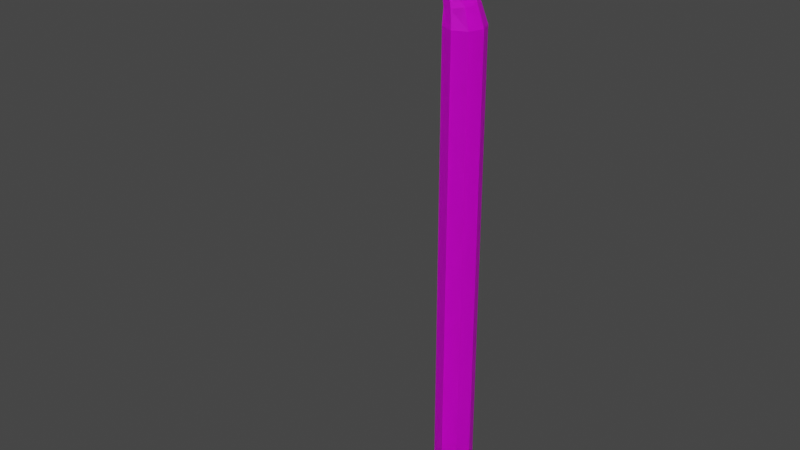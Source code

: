 # Source: streetlight.blend  (saved by Blender 3.0.42; exported with 4.5.12 LTS)
import bpy
from mathutils import Matrix  # noqa: F401  (used for matrix-valued properties, if any)

bpy.ops.wm.read_factory_settings(use_empty=True)
scene = bpy.context.scene
scene.name = 'Scene'

# ---- collections
col_collection = bpy.data.collections.new('Collection'); scene.collection.children.link(col_collection)

# ---- images (referenced by path relative to the original .blend; pixels are not part of the script)
import os
ASSET_DIR = os.environ.get("B2B_ASSET_DIR", "")  # directory of the original .blend (textures are referenced by path, not embedded)
HERE = os.path.dirname(os.path.abspath(__file__))  # packed textures are extracted next to this script under _unpacked/

def load_image(name, relpath, width, height, colorspace="sRGB"):
    """Load a texture the original file referenced (path relative to the .blend, or extracted next to this script)."""
    p = next((c for c in (os.path.join(HERE, relpath), os.path.join(ASSET_DIR, relpath)) if relpath and os.path.exists(c)), "")
    if p:
        img = bpy.data.images.load(p, check_existing=True)
        img.name = name
    else:  # same state as the original file: an image datablock whose file is absent (Cycles renders it pink)
        img = bpy.data.images.new(name, width, height)
        img.source = "FILE"
        img.filepath = "//" + (relpath or name)
    img.colorspace_settings.name = colorspace
    return img
img_palette_png = load_image('palette.png', 'palette.png', 1024, 1024, 'sRGB')

# ---- materials (node trees are filled in below, after node groups)
mat_material = bpy.data.materials.new('Material')
mat_material.alpha_threshold = 0.0
mat_material.use_transparent_shadow = False
mat_material.line_color = (0.0, 0.0, 0.0, 1.0)

# ---- material node trees
mat_material.use_nodes = True; mat_material.node_tree.nodes.clear()
_N = mat_material.node_tree.nodes; _L = mat_material.node_tree.links
n0 = _N.new('ShaderNodeOutputMaterial'); n0.name = 'Material Output'; n0.location = (300, 300)
n1 = _N.new('ShaderNodeBsdfPrincipled'); n1.name = 'Principled BSDF'; n1.location = (10, 300)
n1.distribution = 'GGX'
n1.subsurface_method = 'RANDOM_WALK_SKIN'
n1.inputs[2].default_value = 0.4
n1.inputs[3].default_value = 1.45
n1.inputs[27].default_value = (0.0, 0.0, 0.0, 1.0)
n1.inputs[28].default_value = 1.0
n2 = _N.new('ShaderNodeTexImage'); n2.name = 'Image Texture'; n2.location = (-301, 161)
n2.image = img_palette_png
_L.new(n1.outputs[0], n0.inputs[0])
_L.new(n2.outputs[0], n1.inputs[0])
n0.is_active_output = True

# ---- world
world_world = bpy.data.worlds.new('World'); scene.world = world_world
world_world.use_nodes = True; world_world.node_tree.nodes.clear()
_N = world_world.node_tree.nodes; _L = world_world.node_tree.links
n0 = _N.new('ShaderNodeOutputWorld'); n0.name = 'World Output'; n0.location = (300, 300)
n1 = _N.new('ShaderNodeBackground'); n1.name = 'Background'; n1.location = (10, 300)
n1.inputs[0].default_value = (0.05088, 0.05088, 0.05088, 1.0)
_L.new(n1.outputs[0], n0.inputs[0])
n0.is_active_output = True
world_world.color = (0.05088, 0.05088, 0.05088)
world_world.use_sun_shadow = False
world_world.sun_shadow_jitter_overblur = 0.0

# ---- meshes
me_circle_001 = bpy.data.meshes.new('Circle.001')
me_circle_001.from_pydata([(0.0, 0.25, 0.0), (-0.1768, 0.1768, 0.0), (-0.25, -1.093e-08, 0.0), (-0.1768, -0.1768, 0.0), (2.186e-08, -0.25, 0.0), (0.1768, -0.1768, 0.0), (0.25, 2.981e-09, 0.0), (0.1768, 0.1768, 0.0), (0.0, 0.25, 0.192), (-0.1768, 0.1768, 0.192), (-0.25, -1.093e-08, 0.192), (-0.1768, -0.1768, 0.192), (2.186e-08, -0.25, 0.192), (0.1768, -0.1768, 0.192), (0.25, 2.981e-09, 0.192), (0.1768, 0.1768, 0.192), (2.99e-10, 0.1601, 0.2821), (-0.1132, 0.1132, 0.2821), (-0.1601, -9.008e-09, 0.2821), (-0.1132, -0.1132, 0.2821), (1.43e-08, -0.1601, 0.2821), (0.1132, -0.1132, 0.2821), (0.1601, -9.89e-11, 0.2821), (0.1132, 0.1132, 0.2821), (2.99e-10, 0.1601, 4.282), (-0.1132, 0.1132, 4.282), (-0.1601, -9.008e-09, 4.282), (-0.1132, -0.1132, 4.282), (1.43e-08, -0.1601, 4.282), (0.1132, -0.1132, 4.282), (0.1601, -9.89e-11, 4.282), (0.1132, 0.1132, 4.282), (-0.4149, 0.06029, 4.93), (-0.4295, 0.04263, 4.89), (-0.4356, 8.039e-08, 4.873), (-0.4295, -0.04263, 4.89), (-0.4149, -0.06029, 4.93), (-0.4003, -0.04263, 4.97), (-0.3942, 6.853e-08, 4.986), (-0.4003, 0.04263, 4.97), (-0.6502, 0.03793, 5.026), (-0.648, 0.02682, 4.999), (-0.6471, 8.632e-08, 4.988), (-0.648, -0.02682, 4.999), (-0.6502, -0.03793, 5.026), (-0.6523, -0.02682, 5.053), (-0.6532, 7.827e-08, 5.064), (-0.6523, 0.02682, 5.053), (2.99e-10, 0.1601, 4.282), (-0.1132, 0.1132, 4.282), (-0.1601, -9.008e-09, 4.282), (-0.1132, -0.1132, 4.282), (1.43e-08, -0.1601, 4.282), (0.1132, -0.1132, 4.282), (0.1601, -9.89e-11, 4.282), (0.1132, 0.1132, 4.282), (-0.02652, 0.1316, 4.42), (-0.1184, 0.09303, 4.405), (-0.1564, 1.198e-08, 4.399), (-0.1184, -0.09303, 4.405), (-0.02652, -0.1316, 4.42), (0.06532, -0.09303, 4.435), (0.1034, 1.367e-08, 4.441), (0.06532, 0.09303, 4.435), (-0.02652, 0.1316, 4.42), (-0.1184, 0.09303, 4.405), (-0.1564, 1.198e-08, 4.399), (-0.1184, -0.09303, 4.405), (-0.02652, -0.1316, 4.42), (0.06532, -0.09303, 4.435), (0.1034, 1.367e-08, 4.441), (0.06532, 0.09303, 4.435), (-0.07426, 0.1093, 4.553), (-0.1463, 0.07726, 4.525), (-0.1762, 3.221e-08, 4.513), (-0.1463, -0.07726, 4.525), (-0.07426, -0.1093, 4.553), (-0.002187, -0.07726, 4.58), (0.02767, 2.771e-08, 4.592), (-0.002187, 0.07726, 4.58), (-0.07426, 0.1093, 4.553), (-0.1463, 0.07726, 4.525), (-0.1762, 3.221e-08, 4.513), (-0.1463, -0.07726, 4.525), (-0.07426, -0.1093, 4.553), (-0.002187, -0.07726, 4.58), (0.02767, 2.771e-08, 4.592), (-0.002187, 0.07726, 4.58), (-0.1485, 0.09283, 4.676), (-0.206, 0.06564, 4.645), (-0.2299, 4.993e-08, 4.632), (-0.206, -0.06564, 4.645), (-0.1485, -0.09283, 4.676), (-0.09098, -0.06564, 4.708), (-0.06715, 4.309e-08, 4.721), (-0.09098, 0.06564, 4.708), (-0.1485, 0.09283, 4.676), (-0.206, 0.06564, 4.645), (-0.2299, 4.993e-08, 4.632), (-0.206, -0.06564, 4.645), (-0.1485, -0.09283, 4.676), (-0.09098, -0.06564, 4.708), (-0.06715, 4.309e-08, 4.721), (-0.09098, 0.06564, 4.708), (-0.2652, 0.07628, 4.807), (-0.3039, 0.05393, 4.77), (-0.3199, 6.987e-08, 4.754), (-0.3039, -0.05393, 4.77), (-0.2652, -0.07628, 4.807), (-0.2265, -0.05393, 4.845), (-0.2105, 5.983e-08, 4.86), (-0.2265, 0.05393, 4.845), (-0.2652, 0.07628, 4.807), (-0.3039, 0.05393, 4.77), (-0.3199, 6.987e-08, 4.754), (-0.3039, -0.05393, 4.77), (-0.2652, -0.07628, 4.807), (-0.2265, -0.05393, 4.845), (-0.2105, 5.983e-08, 4.86), (-0.2265, 0.05393, 4.845), (-0.4149, 0.06029, 4.93), (-0.4295, 0.04263, 4.89), (-0.4356, 8.039e-08, 4.873), (-0.4295, -0.04263, 4.89), (-0.4149, -0.06029, 4.93), (-0.4003, -0.04263, 4.97), (-0.3942, 6.853e-08, 4.986), (-0.4003, 0.04263, 4.97), (-0.6502, 0.03793, 5.026), (-0.648, 0.02682, 4.999), (-0.6471, 8.632e-08, 4.988), (-0.648, -0.02682, 4.999), (-0.6502, -0.03793, 5.026), (-0.6523, -0.02682, 5.053), (-0.6532, 7.827e-08, 5.064), (-0.6523, 0.02682, 5.053), (-1.008, 0.03793, 5.059), (-1.008, 0.02682, 5.033), (-1.008, 8.672e-08, 5.022), (-1.008, -0.02682, 5.033), (-1.008, -0.03793, 5.059), (-1.008, -0.02682, 5.086), (-1.008, 7.87e-08, 5.097), (-1.008, 0.02682, 5.086), (-1.008, 0.03793, 5.059), (-1.008, 0.02682, 5.033), (-1.008, 8.672e-08, 5.022), (-1.008, -0.02682, 5.033), (-1.008, -0.03793, 5.059), (-1.008, -0.02682, 5.086), (-1.008, 7.87e-08, 5.097), (-1.008, 0.02682, 5.086), (-1.057, 0.1483, 5.059), (-1.076, 0.09279, 5.051), (-1.076, 8.975e-08, 5.051), (-1.076, -0.09279, 5.051), (-1.057, -0.1483, 5.059), (-1.057, -0.1049, 5.086), (-1.057, 5.837e-08, 5.097), (-1.057, 0.1049, 5.086), (-1.112, 0.1842, 5.059), (-1.116, 0.1113, 5.051), (-1.112, 9.073e-08, 5.051), (-1.112, -0.1303, 5.033), (-1.112, -0.1842, 5.059), (-1.112, -0.1303, 5.086), (-1.112, 5.176e-08, 5.097), (-1.112, 0.1303, 5.086), (-1.307, 0.1842, 5.059), (-1.303, 0.1113, 5.051), (-1.307, 9.073e-08, 5.051), (-1.307, -0.1303, 5.033), (-1.307, -0.1842, 5.059), (-1.307, -0.1303, 5.086), (-1.307, 5.176e-08, 5.097), (-1.307, 0.1303, 5.086), (-1.361, 0.1522, 5.059), (-1.342, 0.09501, 5.051), (-1.342, 8.953e-08, 5.051), (-1.342, -0.09501, 5.051), (-1.361, -0.1522, 5.059), (-1.361, -0.1076, 5.086), (-1.361, 5.734e-08, 5.097), (-1.361, 0.1076, 5.086), (-1.413, 8.941e-08, 5.059), (-1.413, 8.196e-08, 5.033), (-1.413, 8.196e-08, 5.086), (-1.057, 8.975e-08, 5.022), (-1.057, 0.1049, 5.033), (-1.057, -0.1049, 5.033), (-1.112, 0.1303, 5.033), (-1.116, -0.1113, 5.051), (-1.303, -0.1113, 5.051), (-1.307, 0.1303, 5.033), (-1.361, 8.953e-08, 5.022), (-1.361, 0.1076, 5.033), (-1.361, -0.1076, 5.033)], [], [(0, 8, 15, 7), (6, 14, 13, 5), (4, 12, 11, 3), (2, 10, 9, 1), (7, 15, 14, 6), (5, 13, 12, 4), (3, 11, 10, 2), (1, 9, 8, 0), (15, 23, 22, 14), (13, 21, 20, 12), (11, 19, 18, 10), (9, 17, 16, 8), (8, 16, 23, 15), (14, 22, 21, 13), (12, 20, 19, 11), (10, 18, 17, 9), (21, 29, 28, 20), (19, 27, 26, 18), (17, 25, 24, 16), (16, 24, 31, 23), (22, 30, 29, 21), (20, 28, 27, 19), (18, 26, 25, 17), (23, 31, 30, 22), (1, 0, 7, 6, 5, 4, 3, 2), (39, 47, 46, 38), (37, 45, 44, 36), (35, 43, 42, 34), (33, 41, 40, 32), (32, 40, 47, 39), (38, 46, 45, 37), (36, 44, 43, 35), (34, 42, 41, 33), (48, 56, 63, 55), (54, 62, 61, 53), (52, 60, 59, 51), (50, 58, 57, 49), (55, 63, 62, 54), (53, 61, 60, 52), (51, 59, 58, 50), (49, 57, 56, 48), (69, 77, 76, 68), (67, 75, 74, 66), (65, 73, 72, 64), (64, 72, 79, 71), (70, 78, 77, 69), (68, 76, 75, 67), (66, 74, 73, 65), (71, 79, 78, 70), (87, 95, 94, 86), (85, 93, 92, 84), (83, 91, 90, 82), (81, 89, 88, 80), (80, 88, 95, 87), (86, 94, 93, 85), (84, 92, 91, 83), (82, 90, 89, 81), (102, 110, 109, 101), (100, 108, 107, 99), (98, 106, 105, 97), (103, 111, 110, 102), (101, 109, 108, 100), (99, 107, 106, 98), (97, 105, 104, 96), (96, 104, 111, 103), (113, 121, 120, 112), (112, 120, 127, 119), (118, 126, 125, 117), (116, 124, 123, 115), (114, 122, 121, 113), (119, 127, 126, 118), (117, 125, 124, 116), (115, 123, 122, 114), (129, 137, 136, 128), (128, 136, 143, 135), (134, 142, 141, 133), (132, 140, 139, 131), (130, 138, 137, 129), (135, 143, 142, 134), (133, 141, 140, 132), (131, 139, 138, 130), (150, 158, 157, 149), (148, 156, 189, 147), (146, 187, 188, 145), (151, 159, 158, 150), (149, 157, 156, 148), (147, 189, 187, 146), (145, 188, 152, 144), (144, 152, 159, 151), (188, 190, 160, 152), (152, 160, 167, 159), (158, 166, 165, 157), (156, 164, 163, 189), (154, 162, 161, 153), (159, 167, 166, 158), (157, 165, 164, 156), (155, 191, 162, 154), (167, 175, 174, 166), (165, 173, 172, 164), (191, 192, 170, 162), (190, 193, 168, 160), (160, 168, 175, 167), (166, 174, 173, 165), (164, 172, 171, 163), (162, 170, 169, 161), (170, 178, 177, 169), (175, 183, 182, 174), (173, 181, 180, 172), (192, 179, 178, 170), (193, 195, 176, 168), (168, 176, 183, 175), (174, 182, 181, 173), (172, 180, 196, 171), (176, 184, 186, 183), (182, 186, 181), (180, 184, 185, 196), (194, 185, 195), (183, 186, 182), (181, 186, 184, 180), (196, 185, 194), (195, 185, 184, 176), (153, 188, 187, 154), (154, 187, 189, 155), (161, 190, 188, 153), (155, 189, 163, 191), (191, 163, 171, 192), (169, 193, 190, 161), (178, 194, 195, 177), (179, 196, 194, 178), (177, 195, 193, 169), (192, 171, 196, 179)])
_uv = me_circle_001.uv_layers.new(name='UVMap')
_uv.uv.foreach_set('vector', [0.4343, 0.4138, 0.4343, 0.4138, 0.4343, 0.4138, 0.4343, 0.4138, 0.4343, 0.4138, 0.4343, 0.4138, 0.4343, 0.4138, 0.4343, 0.4138, 0.4343, 0.4138, 0.4343, 0.4138, 0.4343, 0.4138, 0.4343, 0.4138, 0.4343, 0.4138, 0.4343, 0.4138, 0.4343, 0.4138, 0.4343, 0.4138, 0.4343, 0.4138, 0.4343, 0.4138, 0.4343, 0.4138, 0.4343, 0.4138, 0.4343, 0.4138, 0.4343, 0.4138, 0.4343, 0.4138, 0.4343, 0.4138, 0.4343, 0.4138, 0.4343, 0.4138, 0.4343, 0.4138, 0.4343, 0.4138, 0.4343, 0.4138, 0.4343, 0.4138, 0.4343, 0.4138, 0.4343, 0.4138, 0.4343, 0.4138, 0.4343, 0.4138, 0.4343, 0.4138, 0.4343, 0.4138, 0.4343, 0.4138, 0.4343, 0.4138, 0.4343, 0.4138, 0.4343, 0.4138, 0.4343, 0.4138, 0.4343, 0.4138, 0.4343, 0.4138, 0.4343, 0.4138, 0.4343, 0.4138, 0.4343, 0.4138, 0.4343, 0.4138, 0.4343, 0.4138, 0.4343, 0.4138, 0.4343, 0.4138, 0.4343, 0.4138, 0.4343, 0.4138, 0.4343, 0.4138, 0.4343, 0.4138, 0.4343, 0.4138, 0.4343, 0.4138, 0.4343, 0.4138, 0.4343, 0.4138, 0.4343, 0.4138, 0.4343, 0.4138, 0.4343, 0.4138, 0.4343, 0.4138, 0.4343, 0.4138, 0.4343, 0.4138, 0.4343, 0.4138, 0.4343, 0.4138, 0.4343, 0.4138, 0.4343, 0.4138, 0.4343, 0.4138, 0.4343, 0.4138, 0.4343, 0.4138, 0.4343, 0.4138, 0.4343, 0.4138, 0.4343, 0.4138, 0.4343, 0.4138, 0.4343, 0.4138, 0.4343, 0.4138, 0.4343, 0.4138, 0.4343, 0.4138, 0.4343, 0.4138, 0.4343, 0.4138, 0.4343, 0.4138, 0.4343, 0.4138, 0.4343, 0.4138, 0.4343, 0.4138, 0.4343, 0.4138, 0.4343, 0.4138, 0.4343, 0.4138, 0.4343, 0.4138, 0.4343, 0.4138, 0.4343, 0.4138, 0.4343, 0.4138, 0.4343, 0.4138, 0.4343, 0.4138, 0.4343, 0.4138, 0.4343, 0.4138, 0.4343, 0.4138, 0.4343, 0.4138, 0.4343, 0.4138, 0.4343, 0.4138, 0.4343, 0.4138, 0.4343, 0.4138, 0.4343, 0.4138, 0.4343, 0.4138, 0.4343, 0.4138, 0.4343, 0.4138, 0.4343, 0.4138, 0.4343, 0.4138, 0.4343, 0.4138, 0.4343, 0.4138, 0.4343, 0.4138, 0.4343, 0.4138, 0.4343, 0.4138, 0.4343, 0.4138, 0.4343, 0.4138, 0.4343, 0.4138, 0.4343, 0.4138, 0.4343, 0.4138, 0.4343, 0.4138, 0.4343, 0.4138, 0.4343, 0.4138, 0.4343, 0.4138, 0.4343, 0.4138, 0.4343, 0.4138, 0.4343, 0.4138, 0.4343, 0.4138, 0.4343, 0.4138, 0.4343, 0.4138, 0.4343, 0.4138, 0.4343, 0.4138, 0.4343, 0.4138, 0.4343, 0.4138, 0.4343, 0.4138, 0.4343, 0.4138, 0.4343, 0.4138, 0.4343, 0.4138, 0.4343, 0.4138, 0.4343, 0.4138, 0.4343, 0.4138, 0.4343, 0.4138, 0.4343, 0.4138, 0.4343, 0.4138, 0.4343, 0.4138, 0.4343, 0.4138, 0.4343, 0.4138, 0.4343, 0.4138, 0.4343, 0.4138, 0.4343, 0.4138, 0.4343, 0.4138, 0.4343, 0.4138, 0.4343, 0.4138, 0.4343, 0.4138, 0.4343, 0.4138, 0.4343, 0.4138, 0.4343, 0.4138, 0.4343, 0.4138, 0.4343, 0.4138, 0.4343, 0.4138, 0.4343, 0.4138, 0.4343, 0.4138, 0.4343, 0.4138, 0.4343, 0.4138, 0.4343, 0.4138, 0.4343, 0.4138, 0.4343, 0.4138, 0.4343, 0.4138, 0.4343, 0.4138, 0.4343, 0.4138, 0.4343, 0.4138, 0.4343, 0.4138, 0.4343, 0.4138, 0.4343, 0.4138, 0.4343, 0.4138, 0.4343, 0.4138, 0.4343, 0.4138, 0.4343, 0.4138, 0.4343, 0.4138, 0.4343, 0.4138, 0.4343, 0.4138, 0.4343, 0.4138, 0.4343, 0.4138, 0.4343, 0.4138, 0.4343, 0.4138, 0.4343, 0.4138, 0.4343, 0.4138, 0.4343, 0.4138, 0.4343, 0.4138, 0.4343, 0.4138, 0.4343, 0.4138, 0.4343, 0.4138, 0.4343, 0.4138, 0.4343, 0.4138, 0.4343, 0.4138, 0.4343, 0.4138, 0.4343, 0.4138, 0.4343, 0.4138, 0.4343, 0.4138, 0.4343, 0.4138, 0.4343, 0.4138, 0.4343, 0.4138, 0.4343, 0.4138, 0.4343, 0.4138, 0.4343, 0.4138, 0.4343, 0.4138, 0.4343, 0.4138, 0.4343, 0.4138, 0.4343, 0.4138, 0.4343, 0.4138, 0.4343, 0.4138, 0.4343, 0.4138, 0.4343, 0.4138, 0.4343, 0.4138, 0.4343, 0.4138, 0.4343, 0.4138, 0.4343, 0.4138, 0.4343, 0.4138, 0.4343, 0.4138, 0.4343, 0.4138, 0.4343, 0.4138, 0.4343, 0.4138, 0.4343, 0.4138, 0.4343, 0.4138, 0.4343, 0.4138, 0.4343, 0.4138, 0.4343, 0.4138, 0.4343, 0.4138, 0.4343, 0.4138, 0.4343, 0.4138, 0.4343, 0.4138, 0.4343, 0.4138, 0.4343, 0.4138, 0.4343, 0.4138, 0.4343, 0.4138, 0.4343, 0.4138, 0.4343, 0.4138, 0.4343, 0.4138, 0.4343, 0.4138, 0.4343, 0.4138, 0.4343, 0.4138, 0.4343, 0.4138, 0.4343, 0.4138, 0.4343, 0.4138, 0.4343, 0.4138, 0.4343, 0.4138, 0.4343, 0.4138, 0.4343, 0.4138, 0.4343, 0.4138, 0.4343, 0.4138, 0.4343, 0.4138, 0.4343, 0.4138, 0.4343, 0.4138, 0.4343, 0.4138, 0.4343, 0.4138, 0.4343, 0.4138, 0.4343, 0.4138, 0.4343, 0.4138, 0.4343, 0.4138, 0.4343, 0.4138, 0.4343, 0.4138, 0.4343, 0.4138, 0.4343, 0.4138, 0.4343, 0.4138, 0.4343, 0.4138, 0.4343, 0.4138, 0.4343, 0.4138, 0.4343, 0.4138, 0.4343, 0.4138, 0.4343, 0.4138, 0.4343, 0.4138, 0.4343, 0.4138, 0.4343, 0.4138, 0.4343, 0.4138, 0.4343, 0.4138, 0.4343, 0.4138, 0.4343, 0.4138, 0.4343, 0.4138, 0.4343, 0.4138, 0.4343, 0.4138, 0.4343, 0.4138, 0.4343, 0.4138, 0.4343, 0.4138, 0.4343, 0.4138, 0.4343, 0.4138, 0.4343, 0.4138, 0.4343, 0.4138, 0.4343, 0.4138, 0.4343, 0.4138, 0.4343, 0.4138, 0.4343, 0.4138, 0.4343, 0.4138, 0.4343, 0.4138, 0.4343, 0.4138, 0.4343, 0.4138, 0.4343, 0.4138, 0.4343, 0.4138, 0.4343, 0.4138, 0.4343, 0.4138, 0.4343, 0.4138, 0.4343, 0.4138, 0.4343, 0.4138, 0.4343, 0.4138, 0.4343, 0.4138, 0.4343, 0.4138, 0.4343, 0.4138, 0.4343, 0.4138, 0.4343, 0.4138, 0.4343, 0.4138, 0.4343, 0.4138, 0.4343, 0.4138, 0.4343, 0.4138, 0.4343, 0.4138, 0.4343, 0.4138, 0.4343, 0.4138, 0.4343, 0.4138, 0.4343, 0.4138, 0.4343, 0.4138, 0.4343, 0.4138, 0.4343, 0.4138, 0.4343, 0.4138, 0.4343, 0.4138, 0.4343, 0.4138, 0.4343, 0.4138, 0.4343, 0.4138, 0.4343, 0.4138, 0.4343, 0.4138, 0.4343, 0.4138, 0.4343, 0.4138, 0.4343, 0.4138, 0.4343, 0.4138, 0.4343, 0.4138, 0.4343, 0.4138, 0.4343, 0.4138, 0.4343, 0.4138, 0.4343, 0.4138, 0.4343, 0.4138, 0.4343, 0.4138, 0.4343, 0.4138, 0.4343, 0.4138, 0.4343, 0.4138, 0.4343, 0.4138, 0.4343, 0.4138, 0.4343, 0.4138, 0.4343, 0.4138, 0.4343, 0.4138, 0.4343, 0.4138, 0.4343, 0.4138, 0.4343, 0.4138, 0.4343, 0.4138, 0.4343, 0.4138, 0.4343, 0.4138, 0.4343, 0.4138, 0.4343, 0.4138, 0.4343, 0.4138, 0.4343, 0.4138, 0.4343, 0.4138, 0.4343, 0.4138, 0.4343, 0.4138, 0.4343, 0.4138, 0.4343, 0.4138, 0.4343, 0.4138, 0.4343, 0.4138, 0.4343, 0.4138, 0.4343, 0.4138, 0.4343, 0.4138, 0.4343, 0.4138, 0.4343, 0.4138, 0.4343, 0.4138, 0.4343, 0.4138, 0.4343, 0.4138, 0.4343, 0.4138, 0.4343, 0.4138, 0.4343, 0.4138, 0.4343, 0.4138, 0.4343, 0.4138, 0.4343, 0.4138, 0.4343, 0.4138, 0.5458, 0.9278, 0.5458, 0.9278, 0.5458, 0.9278, 0.5458, 0.9278, 0.4343, 0.4138, 0.4343, 0.4138, 0.4343, 0.4138, 0.4343, 0.4138, 0.4343, 0.4138, 0.4343, 0.4138, 0.4343, 0.4138, 0.4343, 0.4138, 0.5458, 0.9278, 0.5458, 0.9278, 0.5458, 0.9278, 0.5458, 0.9278, 0.4343, 0.4138, 0.4343, 0.4138, 0.4343, 0.4138, 0.4343, 0.4138, 0.4343, 0.4138, 0.4343, 0.4138, 0.4343, 0.4138, 0.4343, 0.4138, 0.5458, 0.9278, 0.5458, 0.9278, 0.5458, 0.9278, 0.5458, 0.9278, 0.4343, 0.4138, 0.4343, 0.4138, 0.4343, 0.4138, 0.4343, 0.4138, 0.4343, 0.4138, 0.4343, 0.4138, 0.4343, 0.4138, 0.4343, 0.4138, 0.4343, 0.4138, 0.4343, 0.4138, 0.4343, 0.4138, 0.4343, 0.4138, 0.4343, 0.4138, 0.4343, 0.4138, 0.4343, 0.4138, 0.4343, 0.4138, 0.5458, 0.9278, 0.5458, 0.9278, 0.5458, 0.9278, 0.5458, 0.9278, 0.5458, 0.9278, 0.5458, 0.9278, 0.5458, 0.9278, 0.5458, 0.9278, 0.4343, 0.4138, 0.4343, 0.4138, 0.4343, 0.4138, 0.4343, 0.4138, 0.4343, 0.4138, 0.4343, 0.4138, 0.4343, 0.4138, 0.4343, 0.4138, 0.5458, 0.9278, 0.5458, 0.9278, 0.5458, 0.9278, 0.5458, 0.9278, 0.4343, 0.4138, 0.4343, 0.4138, 0.4343, 0.4138, 0.4343, 0.4138, 0.4343, 0.4138, 0.4343, 0.4138, 0.4343, 0.4138, 0.4343, 0.4138, 0.4343, 0.4138, 0.4343, 0.4138, 0.4343, 0.4138, 0.4343, 0.4138, 0.4343, 0.4138, 0.4343, 0.4138, 0.4343, 0.4138, 0.4343, 0.4138, 0.4343, 0.4138, 0.4343, 0.4138, 0.4343, 0.4138, 0.4343, 0.4138, 0.4343, 0.4138, 0.4343, 0.4138, 0.4343, 0.4138, 0.4343, 0.4138, 0.4343, 0.4138, 0.4343, 0.4138, 0.4343, 0.4138, 0.4343, 0.4138, 0.4343, 0.4138, 0.4343, 0.4138, 0.4343, 0.4138, 0.4343, 0.4138, 0.4343, 0.4138, 0.4343, 0.4138, 0.4343, 0.4138, 0.4343, 0.4138, 0.4343, 0.4138, 0.4343, 0.4138, 0.4343, 0.4138, 0.4343, 0.4138, 0.4343, 0.4138, 0.4343, 0.4138, 0.4343, 0.4138, 0.4343, 0.4138, 0.4343, 0.4138, 0.4343, 0.4138, 0.4343, 0.4138, 0.4343, 0.4138, 0.4343, 0.4138, 0.4343, 0.4138, 0.4343, 0.4138, 0.4343, 0.4138, 0.4343, 0.4138, 0.4343, 0.4138, 0.4343, 0.4138, 0.4343, 0.4138, 0.4343, 0.4138, 0.4343, 0.4138, 0.4343, 0.4138, 0.4343, 0.4138, 0.4343, 0.4138, 0.4343, 0.4138, 0.4343, 0.4138, 0.4343, 0.4138, 0.4343, 0.4138, 0.4343, 0.4138, 0.4343, 0.4138, 0.4343, 0.4138, 0.4343, 0.4138, 0.4343, 0.4138, 0.4343, 0.4138, 0.4343, 0.4138, 0.4343, 0.4138, 0.4343, 0.4138, 0.4343, 0.4138, 0.4343, 0.4138, 0.4343, 0.4138, 0.4343, 0.4138, 0.4343, 0.4138, 0.4343, 0.4138, 0.4343, 0.4138, 0.4343, 0.4138, 0.4343, 0.4138, 0.4343, 0.4138])
me_circle_001.materials.append(mat_material)
me_circle_001.use_remesh_fix_poles = True
me_circle_001.use_remesh_preserve_attributes = False
me_circle_001.update()
me_circle_002 = bpy.data.meshes.new('Circle.002')
me_circle_002.from_pydata([(0.0, 0.25, 0.0), (-0.1768, 0.1768, 0.0), (-0.25, -1.093e-08, 0.0), (-0.1768, -0.1768, 0.0), (2.186e-08, -0.25, 0.0), (0.1768, -0.1768, 0.0), (0.25, 2.981e-09, 0.0), (0.1768, 0.1768, 0.0), (2.99e-10, 0.1601, 0.2821), (-0.1132, 0.1132, 0.2821), (-0.1601, -9.008e-09, 0.2821), (-0.1132, -0.1132, 0.2821), (1.43e-08, -0.1601, 0.2821), (0.1132, -0.1132, 0.2821), (0.1601, -9.89e-11, 0.2821), (0.1132, 0.1132, 0.2821), (2.99e-10, 0.1601, 4.282), (-0.1132, 0.1132, 4.282), (-0.1601, -9.008e-09, 4.282), (-0.1132, -0.1132, 4.282), (1.43e-08, -0.1601, 4.282), (0.1132, -0.1132, 4.282), (0.1601, -9.89e-11, 4.282), (0.1132, 0.1132, 4.282)], [], [(13, 21, 20, 12), (11, 19, 18, 10), (9, 17, 16, 8), (8, 16, 23, 15), (14, 22, 21, 13), (12, 20, 19, 11), (10, 18, 17, 9), (15, 23, 22, 14), (1, 0, 7, 6, 5, 4, 3, 2)])
_uv = me_circle_002.uv_layers.new(name='UVMap')
_uv.uv.foreach_set('vector', [0.2958, 0.42, 0.2958, 0.42, 0.2958, 0.42, 0.2958, 0.42, 0.2958, 0.42, 0.2958, 0.42, 0.2958, 0.42, 0.2958, 0.42, 0.2958, 0.42, 0.2958, 0.42, 0.2958, 0.42, 0.2958, 0.42, 0.2958, 0.42, 0.2958, 0.42, 0.2958, 0.42, 0.2958, 0.42, 0.2958, 0.42, 0.2958, 0.42, 0.2958, 0.42, 0.2958, 0.42, 0.2958, 0.42, 0.2958, 0.42, 0.2958, 0.42, 0.2958, 0.42, 0.2958, 0.42, 0.2958, 0.42, 0.2958, 0.42, 0.2958, 0.42, 0.2958, 0.42, 0.2958, 0.42, 0.2958, 0.42, 0.2958, 0.42, 0.2292, 0.3958, 0.2292, 0.3958, 0.2292, 0.3958, 0.2292, 0.3958, 0.2292, 0.3958, 0.2292, 0.3958, 0.2292, 0.3958, 0.2292, 0.3958])
me_circle_002.materials.append(mat_material)
me_circle_002.use_remesh_fix_poles = True
me_circle_002.use_remesh_preserve_attributes = False
me_circle_002.update()
me_circle_003 = bpy.data.meshes.new('Circle.003')
me_circle_003.from_pydata([(2.99e-10, 0.1601, 4.282), (-0.1132, 0.1132, 4.282), (-0.1601, -9.008e-09, 4.282), (-0.1132, -0.1132, 4.282), (1.43e-08, -0.1601, 4.282), (0.1132, -0.1132, 4.282), (0.1601, -9.89e-11, 4.282), (0.1132, 0.1132, 4.282), (-0.02652, 0.1316, 4.42), (-0.1184, 0.09303, 4.405), (-0.1564, 1.198e-08, 4.399), (-0.1184, -0.09303, 4.405), (-0.02652, -0.1316, 4.42), (0.06532, -0.09303, 4.435), (0.1034, 1.367e-08, 4.441), (0.06532, 0.09303, 4.435)], [], [(0, 8, 15, 7), (6, 14, 13, 5), (4, 12, 11, 3), (2, 10, 9, 1), (7, 15, 14, 6), (5, 13, 12, 4), (3, 11, 10, 2), (1, 9, 8, 0)])
_uv = me_circle_003.uv_layers.new(name='UVMap')
_uv.uv.foreach_set('vector', [0.2958, 0.42, 0.2958, 0.42, 0.2958, 0.42, 0.2958, 0.42, 0.2958, 0.42, 0.2958, 0.42, 0.2958, 0.42, 0.2958, 0.42, 0.2958, 0.42, 0.2958, 0.42, 0.2958, 0.42, 0.2958, 0.42, 0.2958, 0.42, 0.2958, 0.42, 0.2958, 0.42, 0.2958, 0.42, 0.2958, 0.42, 0.2958, 0.42, 0.2958, 0.42, 0.2958, 0.42, 0.2958, 0.42, 0.2958, 0.42, 0.2958, 0.42, 0.2958, 0.42, 0.2958, 0.42, 0.2958, 0.42, 0.2958, 0.42, 0.2958, 0.42, 0.2958, 0.42, 0.2958, 0.42, 0.2958, 0.42, 0.2958, 0.42])
me_circle_003.materials.append(mat_material)
me_circle_003.use_remesh_fix_poles = True
me_circle_003.use_remesh_preserve_attributes = False
me_circle_003.update()
me_circle_004 = bpy.data.meshes.new('Circle.004')
me_circle_004.from_pydata([(-0.02652, 0.1316, 4.42), (-0.1184, 0.09303, 4.405), (-0.1564, 1.198e-08, 4.399), (-0.1184, -0.09303, 4.405), (-0.02652, -0.1316, 4.42), (0.06532, -0.09303, 4.435), (0.1034, 1.367e-08, 4.441), (0.06532, 0.09303, 4.435), (-0.07426, 0.1093, 4.553), (-0.1463, 0.07726, 4.525), (-0.1762, 3.221e-08, 4.513), (-0.1463, -0.07726, 4.525), (-0.07426, -0.1093, 4.553), (-0.002187, -0.07726, 4.58), (0.02767, 2.771e-08, 4.592), (-0.002187, 0.07726, 4.58)], [], [(5, 13, 12, 4), (3, 11, 10, 2), (1, 9, 8, 0), (0, 8, 15, 7), (6, 14, 13, 5), (4, 12, 11, 3), (2, 10, 9, 1), (7, 15, 14, 6)])
_uv = me_circle_004.uv_layers.new(name='UVMap')
_uv.uv.foreach_set('vector', [0.2958, 0.42, 0.2958, 0.42, 0.2958, 0.42, 0.2958, 0.42, 0.2958, 0.42, 0.2958, 0.42, 0.2958, 0.42, 0.2958, 0.42, 0.2958, 0.42, 0.2958, 0.42, 0.2958, 0.42, 0.2958, 0.42, 0.2958, 0.42, 0.2958, 0.42, 0.2958, 0.42, 0.2958, 0.42, 0.2958, 0.42, 0.2958, 0.42, 0.2958, 0.42, 0.2958, 0.42, 0.2958, 0.42, 0.2958, 0.42, 0.2958, 0.42, 0.2958, 0.42, 0.2958, 0.42, 0.2958, 0.42, 0.2958, 0.42, 0.2958, 0.42, 0.2958, 0.42, 0.2958, 0.42, 0.2958, 0.42, 0.2958, 0.42])
me_circle_004.materials.append(mat_material)
me_circle_004.use_remesh_fix_poles = True
me_circle_004.use_remesh_preserve_attributes = False
me_circle_004.update()
me_circle_005 = bpy.data.meshes.new('Circle.005')
me_circle_005.from_pydata([(-0.07426, 0.1093, 4.553), (-0.1463, 0.07726, 4.525), (-0.1762, 3.221e-08, 4.513), (-0.1463, -0.07726, 4.525), (-0.07426, -0.1093, 4.553), (-0.002187, -0.07726, 4.58), (0.02767, 2.771e-08, 4.592), (-0.002187, 0.07726, 4.58), (-0.1485, 0.09283, 4.676), (-0.206, 0.06564, 4.645), (-0.2299, 4.993e-08, 4.632), (-0.206, -0.06564, 4.645), (-0.1485, -0.09283, 4.676), (-0.09098, -0.06564, 4.708), (-0.06715, 4.309e-08, 4.721), (-0.09098, 0.06564, 4.708)], [], [(7, 15, 14, 6), (5, 13, 12, 4), (3, 11, 10, 2), (1, 9, 8, 0), (0, 8, 15, 7), (6, 14, 13, 5), (4, 12, 11, 3), (2, 10, 9, 1)])
_uv = me_circle_005.uv_layers.new(name='UVMap')
_uv.uv.foreach_set('vector', [0.2958, 0.42, 0.2958, 0.42, 0.2958, 0.42, 0.2958, 0.42, 0.2958, 0.42, 0.2958, 0.42, 0.2958, 0.42, 0.2958, 0.42, 0.2958, 0.42, 0.2958, 0.42, 0.2958, 0.42, 0.2958, 0.42, 0.2958, 0.42, 0.2958, 0.42, 0.2958, 0.42, 0.2958, 0.42, 0.2958, 0.42, 0.2958, 0.42, 0.2958, 0.42, 0.2958, 0.42, 0.2958, 0.42, 0.2958, 0.42, 0.2958, 0.42, 0.2958, 0.42, 0.2958, 0.42, 0.2958, 0.42, 0.2958, 0.42, 0.2958, 0.42, 0.2958, 0.42, 0.2958, 0.42, 0.2958, 0.42, 0.2958, 0.42])
me_circle_005.materials.append(mat_material)
me_circle_005.use_remesh_fix_poles = True
me_circle_005.use_remesh_preserve_attributes = False
me_circle_005.update()
me_circle_006 = bpy.data.meshes.new('Circle.006')
me_circle_006.from_pydata([(-0.1485, 0.09283, 4.676), (-0.206, 0.06564, 4.645), (-0.2299, 4.993e-08, 4.632), (-0.206, -0.06564, 4.645), (-0.1485, -0.09283, 4.676), (-0.09098, -0.06564, 4.708), (-0.06715, 4.309e-08, 4.721), (-0.09098, 0.06564, 4.708), (-0.2652, 0.07628, 4.807), (-0.3039, 0.05393, 4.77), (-0.3199, 6.987e-08, 4.754), (-0.3039, -0.05393, 4.77), (-0.2652, -0.07628, 4.807), (-0.2265, -0.05393, 4.845), (-0.2105, 5.983e-08, 4.86), (-0.2265, 0.05393, 4.845)], [], [(6, 14, 13, 5), (4, 12, 11, 3), (2, 10, 9, 1), (7, 15, 14, 6), (5, 13, 12, 4), (3, 11, 10, 2), (1, 9, 8, 0), (0, 8, 15, 7)])
_uv = me_circle_006.uv_layers.new(name='UVMap')
_uv.uv.foreach_set('vector', [0.2958, 0.42, 0.2958, 0.42, 0.2958, 0.42, 0.2958, 0.42, 0.2958, 0.42, 0.2958, 0.42, 0.2958, 0.42, 0.2958, 0.42, 0.2958, 0.42, 0.2958, 0.42, 0.2958, 0.42, 0.2958, 0.42, 0.2958, 0.42, 0.2958, 0.42, 0.2958, 0.42, 0.2958, 0.42, 0.2958, 0.42, 0.2958, 0.42, 0.2958, 0.42, 0.2958, 0.42, 0.2958, 0.42, 0.2958, 0.42, 0.2958, 0.42, 0.2958, 0.42, 0.2958, 0.42, 0.2958, 0.42, 0.2958, 0.42, 0.2958, 0.42, 0.2958, 0.42, 0.2958, 0.42, 0.2958, 0.42, 0.2958, 0.42])
me_circle_006.materials.append(mat_material)
me_circle_006.use_remesh_fix_poles = True
me_circle_006.use_remesh_preserve_attributes = False
me_circle_006.update()
me_circle_007 = bpy.data.meshes.new('Circle.007')
me_circle_007.from_pydata([(-0.2652, 0.07628, 4.807), (-0.3039, 0.05393, 4.77), (-0.3199, 6.987e-08, 4.754), (-0.3039, -0.05393, 4.77), (-0.2652, -0.07628, 4.807), (-0.2265, -0.05393, 4.845), (-0.2105, 5.983e-08, 4.86), (-0.2265, 0.05393, 4.845), (-0.4149, 0.06029, 4.93), (-0.4295, 0.04263, 4.89), (-0.4356, 8.039e-08, 4.873), (-0.4295, -0.04263, 4.89), (-0.4149, -0.06029, 4.93), (-0.4003, -0.04263, 4.97), (-0.3942, 6.853e-08, 4.986), (-0.4003, 0.04263, 4.97)], [], [(1, 9, 8, 0), (0, 8, 15, 7), (6, 14, 13, 5), (4, 12, 11, 3), (2, 10, 9, 1), (7, 15, 14, 6), (5, 13, 12, 4), (3, 11, 10, 2)])
_uv = me_circle_007.uv_layers.new(name='UVMap')
_uv.uv.foreach_set('vector', [0.2958, 0.42, 0.2958, 0.42, 0.2958, 0.42, 0.2958, 0.42, 0.2958, 0.42, 0.2958, 0.42, 0.2958, 0.42, 0.2958, 0.42, 0.2958, 0.42, 0.2958, 0.42, 0.2958, 0.42, 0.2958, 0.42, 0.2958, 0.42, 0.2958, 0.42, 0.2958, 0.42, 0.2958, 0.42, 0.2958, 0.42, 0.2958, 0.42, 0.2958, 0.42, 0.2958, 0.42, 0.2958, 0.42, 0.2958, 0.42, 0.2958, 0.42, 0.2958, 0.42, 0.2958, 0.42, 0.2958, 0.42, 0.2958, 0.42, 0.2958, 0.42, 0.2958, 0.42, 0.2958, 0.42, 0.2958, 0.42, 0.2958, 0.42])
me_circle_007.materials.append(mat_material)
me_circle_007.use_remesh_fix_poles = True
me_circle_007.use_remesh_preserve_attributes = False
me_circle_007.update()
me_circle_008 = bpy.data.meshes.new('Circle.008')
me_circle_008.from_pydata([(-0.4149, 0.06029, 4.93), (-0.4295, 0.04263, 4.89), (-0.4356, 8.039e-08, 4.873), (-0.4295, -0.04263, 4.89), (-0.4149, -0.06029, 4.93), (-0.4003, -0.04263, 4.97), (-0.3942, 6.853e-08, 4.986), (-0.4003, 0.04263, 4.97), (-0.6502, 0.03793, 5.026), (-0.648, 0.02682, 4.999), (-0.6471, 8.632e-08, 4.988), (-0.648, -0.02682, 4.999), (-0.6502, -0.03793, 5.026), (-0.6523, -0.02682, 5.053), (-0.6532, 7.827e-08, 5.064), (-0.6523, 0.02682, 5.053)], [], [(7, 15, 14, 6), (5, 13, 12, 4), (3, 11, 10, 2), (1, 9, 8, 0), (0, 8, 15, 7), (6, 14, 13, 5), (4, 12, 11, 3), (2, 10, 9, 1)])
_uv = me_circle_008.uv_layers.new(name='UVMap')
_uv.uv.foreach_set('vector', [0.2958, 0.42, 0.2958, 0.42, 0.2958, 0.42, 0.2958, 0.42, 0.2958, 0.42, 0.2958, 0.42, 0.2958, 0.42, 0.2958, 0.42, 0.2958, 0.42, 0.2958, 0.42, 0.2958, 0.42, 0.2958, 0.42, 0.2958, 0.42, 0.2958, 0.42, 0.2958, 0.42, 0.2958, 0.42, 0.2958, 0.42, 0.2958, 0.42, 0.2958, 0.42, 0.2958, 0.42, 0.2958, 0.42, 0.2958, 0.42, 0.2958, 0.42, 0.2958, 0.42, 0.2958, 0.42, 0.2958, 0.42, 0.2958, 0.42, 0.2958, 0.42, 0.2958, 0.42, 0.2958, 0.42, 0.2958, 0.42, 0.2958, 0.42])
me_circle_008.materials.append(mat_material)
me_circle_008.use_remesh_fix_poles = True
me_circle_008.use_remesh_preserve_attributes = False
me_circle_008.update()
me_circle_009 = bpy.data.meshes.new('Circle.009')
me_circle_009.from_pydata([(-0.6502, 0.03793, 5.026), (-0.648, 0.02682, 4.999), (-0.6471, 8.632e-08, 4.988), (-0.648, -0.02682, 4.999), (-0.6502, -0.03793, 5.026), (-0.6523, -0.02682, 5.053), (-0.6532, 7.827e-08, 5.064), (-0.6523, 0.02682, 5.053), (-1.008, 0.03793, 5.059), (-1.008, 0.02682, 5.033), (-1.008, 8.672e-08, 5.022), (-1.008, -0.02682, 5.033), (-1.008, -0.03793, 5.059), (-1.008, -0.02682, 5.086), (-1.008, 7.87e-08, 5.097), (-1.008, 0.02682, 5.086)], [], [(1, 9, 8, 0), (0, 8, 15, 7), (6, 14, 13, 5), (4, 12, 11, 3), (2, 10, 9, 1), (7, 15, 14, 6), (5, 13, 12, 4), (3, 11, 10, 2)])
_uv = me_circle_009.uv_layers.new(name='UVMap')
_uv.uv.foreach_set('vector', [0.2958, 0.42, 0.2958, 0.42, 0.2958, 0.42, 0.2958, 0.42, 0.2958, 0.42, 0.2958, 0.42, 0.2958, 0.42, 0.2958, 0.42, 0.2958, 0.42, 0.2958, 0.42, 0.2958, 0.42, 0.2958, 0.42, 0.2958, 0.42, 0.2958, 0.42, 0.2958, 0.42, 0.2958, 0.42, 0.2958, 0.42, 0.2958, 0.42, 0.2958, 0.42, 0.2958, 0.42, 0.2958, 0.42, 0.2958, 0.42, 0.2958, 0.42, 0.2958, 0.42, 0.2958, 0.42, 0.2958, 0.42, 0.2958, 0.42, 0.2958, 0.42, 0.2958, 0.42, 0.2958, 0.42, 0.2958, 0.42, 0.2958, 0.42])
me_circle_009.materials.append(mat_material)
me_circle_009.use_remesh_fix_poles = True
me_circle_009.use_remesh_preserve_attributes = False
me_circle_009.update()
me_circle_010 = bpy.data.meshes.new('Circle.010')
me_circle_010.from_pydata([(-1.008, 0.03793, 5.059), (-1.008, 0.02682, 5.033), (-1.008, 8.672e-08, 5.022), (-1.008, -0.02682, 5.033), (-1.008, -0.03793, 5.059), (-1.008, -0.02682, 5.086), (-1.008, 7.87e-08, 5.097), (-1.008, 0.02682, 5.086), (-1.057, 0.1483, 5.059), (-1.076, 0.09279, 5.051), (-1.076, 8.975e-08, 5.051), (-1.076, -0.09279, 5.051), (-1.057, -0.1483, 5.059), (-1.057, -0.1049, 5.086), (-1.057, 5.837e-08, 5.097), (-1.057, 0.1049, 5.086), (-1.112, 0.1842, 5.059), (-1.116, 0.1113, 5.051), (-1.112, 9.073e-08, 5.051), (-1.112, -0.1303, 5.033), (-1.112, -0.1842, 5.059), (-1.112, -0.1303, 5.086), (-1.112, 5.176e-08, 5.097), (-1.112, 0.1303, 5.086), (-1.307, 0.1842, 5.059), (-1.303, 0.1113, 5.051), (-1.307, 9.073e-08, 5.051), (-1.307, -0.1303, 5.033), (-1.307, -0.1842, 5.059), (-1.307, -0.1303, 5.086), (-1.307, 5.176e-08, 5.097), (-1.307, 0.1303, 5.086), (-1.361, 0.1522, 5.059), (-1.342, 0.09501, 5.051), (-1.342, 8.953e-08, 5.051), (-1.342, -0.09501, 5.051), (-1.361, -0.1522, 5.059), (-1.361, -0.1076, 5.086), (-1.361, 5.734e-08, 5.097), (-1.361, 0.1076, 5.086), (-1.413, 8.941e-08, 5.059), (-1.413, 8.196e-08, 5.033), (-1.413, 8.196e-08, 5.086), (-1.057, 8.975e-08, 5.022), (-1.057, 0.1049, 5.033), (-1.057, -0.1049, 5.033), (-1.112, 0.1303, 5.033), (-1.116, -0.1113, 5.051), (-1.303, -0.1113, 5.051), (-1.307, 0.1303, 5.033), (-1.361, 8.953e-08, 5.022), (-1.361, 0.1076, 5.033), (-1.361, -0.1076, 5.033)], [], [(6, 14, 13, 5), (4, 12, 45, 3), (2, 43, 44, 1), (7, 15, 14, 6), (5, 13, 12, 4), (3, 45, 43, 2), (1, 44, 8, 0), (0, 8, 15, 7), (44, 46, 16, 8), (8, 16, 23, 15), (14, 22, 21, 13), (12, 20, 19, 45), (10, 18, 17, 9), (15, 23, 22, 14), (13, 21, 20, 12), (11, 47, 18, 10), (23, 31, 30, 22), (21, 29, 28, 20), (47, 48, 26, 18), (46, 49, 24, 16), (16, 24, 31, 23), (22, 30, 29, 21), (20, 28, 27, 19), (18, 26, 25, 17), (26, 34, 33, 25), (31, 39, 38, 30), (29, 37, 36, 28), (48, 35, 34, 26), (49, 51, 32, 24), (24, 32, 39, 31), (30, 38, 37, 29), (28, 36, 52, 27), (32, 40, 42, 39), (38, 42, 37), (36, 40, 41, 52), (50, 41, 51), (39, 42, 38), (37, 42, 40, 36), (52, 41, 50), (51, 41, 40, 32), (9, 44, 43, 10), (10, 43, 45, 11), (17, 46, 44, 9), (11, 45, 19, 47), (47, 19, 27, 48), (25, 49, 46, 17), (34, 50, 51, 33), (35, 52, 50, 34), (33, 51, 49, 25), (48, 27, 52, 35)])
_uv = me_circle_010.uv_layers.new(name='UVMap')
_uv.uv.foreach_set('vector', [0.2958, 0.42, 0.2958, 0.42, 0.2958, 0.42, 0.2958, 0.42, 0.2958, 0.42, 0.2958, 0.42, 0.2958, 0.42, 0.2958, 0.42, 0.2958, 0.42, 0.2958, 0.42, 0.2958, 0.42, 0.2958, 0.42, 0.2958, 0.42, 0.2958, 0.42, 0.2958, 0.42, 0.2958, 0.42, 0.2958, 0.42, 0.2958, 0.42, 0.2958, 0.42, 0.2958, 0.42, 0.2958, 0.42, 0.2958, 0.42, 0.2958, 0.42, 0.2958, 0.42, 0.2958, 0.42, 0.2958, 0.42, 0.2958, 0.42, 0.2958, 0.42, 0.2958, 0.42, 0.2958, 0.42, 0.2958, 0.42, 0.2958, 0.42, 0.2958, 0.42, 0.2958, 0.42, 0.2958, 0.42, 0.2958, 0.42, 0.2958, 0.42, 0.2958, 0.42, 0.2958, 0.42, 0.2958, 0.42, 0.2958, 0.42, 0.2958, 0.42, 0.2958, 0.42, 0.2958, 0.42, 0.2958, 0.42, 0.2958, 0.42, 0.2958, 0.42, 0.2958, 0.42, 0.5458, 0.9278, 0.5458, 0.9278, 0.5458, 0.9278, 0.5458, 0.9278, 0.2958, 0.42, 0.2958, 0.42, 0.2958, 0.42, 0.2958, 0.42, 0.2958, 0.42, 0.2958, 0.42, 0.2958, 0.42, 0.2958, 0.42, 0.5458, 0.9278, 0.5458, 0.9278, 0.5458, 0.9278, 0.5458, 0.9278, 0.2958, 0.42, 0.2958, 0.42, 0.2958, 0.42, 0.2958, 0.42, 0.2958, 0.42, 0.2958, 0.42, 0.2958, 0.42, 0.2958, 0.42, 0.5458, 0.9278, 0.5458, 0.9278, 0.5458, 0.9278, 0.5458, 0.9278, 0.2958, 0.42, 0.2958, 0.42, 0.2958, 0.42, 0.2958, 0.42, 0.2958, 0.42, 0.2958, 0.42, 0.2958, 0.42, 0.2958, 0.42, 0.2958, 0.42, 0.2958, 0.42, 0.2958, 0.42, 0.2958, 0.42, 0.2958, 0.42, 0.2958, 0.42, 0.2958, 0.42, 0.2958, 0.42, 0.5458, 0.9278, 0.5458, 0.9278, 0.5458, 0.9278, 0.5458, 0.9278, 0.5458, 0.9278, 0.5458, 0.9278, 0.5458, 0.9278, 0.5458, 0.9278, 0.2958, 0.42, 0.2958, 0.42, 0.2958, 0.42, 0.2958, 0.42, 0.2958, 0.42, 0.2958, 0.42, 0.2958, 0.42, 0.2958, 0.42, 0.5458, 0.9278, 0.5458, 0.9278, 0.5458, 0.9278, 0.5458, 0.9278, 0.2958, 0.42, 0.2958, 0.42, 0.2958, 0.42, 0.2958, 0.42, 0.2958, 0.42, 0.2958, 0.42, 0.2958, 0.42, 0.2958, 0.42, 0.2958, 0.42, 0.2958, 0.42, 0.2958, 0.42, 0.2958, 0.42, 0.2958, 0.42, 0.2958, 0.42, 0.2958, 0.42, 0.2958, 0.42, 0.2958, 0.42, 0.2958, 0.42, 0.2958, 0.42, 0.2958, 0.42, 0.2958, 0.42, 0.2958, 0.42, 0.2958, 0.42, 0.2958, 0.42, 0.2958, 0.42, 0.2958, 0.42, 0.2958, 0.42, 0.2958, 0.42, 0.2958, 0.42, 0.2958, 0.42, 0.2958, 0.42, 0.2958, 0.42, 0.2958, 0.42, 0.2958, 0.42, 0.2958, 0.42, 0.2958, 0.42, 0.2958, 0.42, 0.2958, 0.42, 0.2958, 0.42, 0.2958, 0.42, 0.2958, 0.42, 0.2958, 0.42, 0.2958, 0.42, 0.2958, 0.42, 0.2958, 0.42, 0.2958, 0.42, 0.2958, 0.42, 0.2958, 0.42, 0.2958, 0.42, 0.2958, 0.42, 0.2958, 0.42, 0.2958, 0.42, 0.2958, 0.42, 0.2958, 0.42, 0.2958, 0.42, 0.2958, 0.42, 0.2958, 0.42, 0.2958, 0.42, 0.2958, 0.42, 0.2958, 0.42, 0.2958, 0.42, 0.2958, 0.42, 0.2958, 0.42, 0.2958, 0.42, 0.2958, 0.42, 0.2958, 0.42, 0.2958, 0.42, 0.2958, 0.42, 0.2958, 0.42, 0.2958, 0.42, 0.2958, 0.42, 0.2958, 0.42, 0.2958, 0.42, 0.2958, 0.42, 0.2958, 0.42, 0.2958, 0.42, 0.2958, 0.42, 0.2958, 0.42, 0.2958, 0.42, 0.2958, 0.42, 0.2958, 0.42, 0.2958, 0.42, 0.2958, 0.42, 0.2958, 0.42])
me_circle_010.materials.append(mat_material)
me_circle_010.use_remesh_fix_poles = True
me_circle_010.use_remesh_preserve_attributes = False
me_circle_010.update()
me_circle_019 = bpy.data.meshes.new('Circle.019')
me_circle_019.from_pydata([(0.0, 0.25, 0.0), (-0.1768, 0.1768, 0.0), (-0.25, -1.093e-08, 0.0), (-0.1768, -0.1768, 0.0), (2.186e-08, -0.25, 0.0), (0.1768, -0.1768, 0.0), (0.25, 2.981e-09, 0.0), (0.1768, 0.1768, 0.0), (0.0, 0.25, 0.192), (-0.1768, 0.1768, 0.192), (-0.25, -1.093e-08, 0.192), (-0.1768, -0.1768, 0.192), (2.186e-08, -0.25, 0.192), (0.1768, -0.1768, 0.192), (0.25, 2.981e-09, 0.192), (0.1768, 0.1768, 0.192), (2.99e-10, 0.1601, 0.2821), (-0.1132, 0.1132, 0.2821), (-0.1601, -9.008e-09, 0.2821), (-0.1132, -0.1132, 0.2821), (1.43e-08, -0.1601, 0.2821), (0.1132, -0.1132, 0.2821), (0.1601, -9.89e-11, 0.2821), (0.1132, 0.1132, 0.2821)], [], [(0, 8, 15, 7), (6, 14, 13, 5), (4, 12, 11, 3), (2, 10, 9, 1), (7, 15, 14, 6), (5, 13, 12, 4), (3, 11, 10, 2), (1, 9, 8, 0), (15, 23, 22, 14), (13, 21, 20, 12), (11, 19, 18, 10), (9, 17, 16, 8), (8, 16, 23, 15), (14, 22, 21, 13), (12, 20, 19, 11), (10, 18, 17, 9)])
_uv = me_circle_019.uv_layers.new(name='UVMap')
_uv.uv.foreach_set('vector', [0.2292, 0.3958, 0.2292, 0.3958, 0.2292, 0.3958, 0.2292, 0.3958, 0.2292, 0.3958, 0.2292, 0.3958, 0.2292, 0.3958, 0.2292, 0.3958, 0.2292, 0.3958, 0.2292, 0.3958, 0.2292, 0.3958, 0.2292, 0.3958, 0.2292, 0.3958, 0.2292, 0.3958, 0.2292, 0.3958, 0.2292, 0.3958, 0.2292, 0.3958, 0.2292, 0.3958, 0.2292, 0.3958, 0.2292, 0.3958, 0.2292, 0.3958, 0.2292, 0.3958, 0.2292, 0.3958, 0.2292, 0.3958, 0.2292, 0.3958, 0.2292, 0.3958, 0.2292, 0.3958, 0.2292, 0.3958, 0.2292, 0.3958, 0.2292, 0.3958, 0.2292, 0.3958, 0.2292, 0.3958, 0.2958, 0.42, 0.2958, 0.42, 0.2958, 0.42, 0.2958, 0.42, 0.2958, 0.42, 0.2958, 0.42, 0.2958, 0.42, 0.2958, 0.42, 0.2958, 0.42, 0.2958, 0.42, 0.2958, 0.42, 0.2958, 0.42, 0.2958, 0.42, 0.2958, 0.42, 0.2958, 0.42, 0.2958, 0.42, 0.2958, 0.42, 0.2958, 0.42, 0.2958, 0.42, 0.2958, 0.42, 0.2958, 0.42, 0.2958, 0.42, 0.2958, 0.42, 0.2958, 0.42, 0.2958, 0.42, 0.2958, 0.42, 0.2958, 0.42, 0.2958, 0.42, 0.2958, 0.42, 0.2958, 0.42, 0.2958, 0.42, 0.2958, 0.42])
me_circle_019.materials.append(mat_material)
me_circle_019.use_remesh_fix_poles = True
me_circle_019.use_remesh_preserve_attributes = False
me_circle_019.update()

# ---- objects
ob_original = bpy.data.objects.new('original', me_circle_001)
ob_circle_001 = bpy.data.objects.new('Circle.001', me_circle_002)
ob_circle_002 = bpy.data.objects.new('Circle.002', me_circle_003)
ob_circle_003 = bpy.data.objects.new('Circle.003', me_circle_004)
ob_circle_004 = bpy.data.objects.new('Circle.004', me_circle_005)
ob_circle_005 = bpy.data.objects.new('Circle.005', me_circle_006)
ob_circle_006 = bpy.data.objects.new('Circle.006', me_circle_007)
ob_circle_007 = bpy.data.objects.new('Circle.007', me_circle_008)
ob_circle_008 = bpy.data.objects.new('Circle.008', me_circle_009)
ob_circle_009 = bpy.data.objects.new('Circle.009', me_circle_010)
ob_circle_010 = bpy.data.objects.new('Circle.010', me_circle_019)

# ---- transforms, parenting, visibility, modifiers, constraints
ob_original.location = (0.0, 0.0, 0.0)
ob_circle_001.location = (0.0, 0.0, 0.0)
ob_circle_002.location = (0.0, 0.0, 0.0)
ob_circle_003.location = (0.0, 0.0, 0.0)
ob_circle_004.location = (0.0, 0.0, 0.0)
ob_circle_005.location = (0.0, 0.0, 0.0)
ob_circle_006.location = (0.0, 0.0, 0.0)
ob_circle_007.location = (0.0, 0.0, 0.0)
ob_circle_008.location = (0.0, 0.0, 0.0)
ob_circle_009.location = (0.0, 0.0, 0.0)
ob_circle_010.location = (0.0, 0.0, 0.0)

# ---- collection membership
col_collection.objects.link(ob_original)
col_collection.objects.link(ob_circle_001)
col_collection.objects.link(ob_circle_002)
col_collection.objects.link(ob_circle_003)
col_collection.objects.link(ob_circle_004)
col_collection.objects.link(ob_circle_005)
col_collection.objects.link(ob_circle_006)
col_collection.objects.link(ob_circle_007)
col_collection.objects.link(ob_circle_008)
col_collection.objects.link(ob_circle_009)
col_collection.objects.link(ob_circle_010)

# ---- scene / render settings (as saved in the file)
scene.frame_start = 1; scene.frame_end = 250; scene.frame_set(1)
scene.render.engine = 'BLENDER_EEVEE_NEXT'
scene.cycles.sampling_pattern = 'TABULATED_SOBOL'
scene.cycles.use_light_tree = False
scene.view_settings.view_transform = 'Filmic'
bpy.context.view_layer.update()

# ---- added for rendering (the .blend has no active camera and no usable light): camera, sun
cam_auto = bpy.data.cameras.new('AutoCamera')
cam_auto.lens = 50.0
cam_auto.sensor_width = 36.0
cam_auto.clip_end = 1000.0
ob_auto_camera = bpy.data.objects.new('AutoCamera', cam_auto)
scene.collection.objects.link(ob_auto_camera)
ob_auto_camera.location = (4.4006, -5.97841, 6.53411)
ob_auto_camera.rotation_euler = (1.09748, -7.21219e-08, 0.694738)
scene.camera = ob_auto_camera
light_auto_sun = bpy.data.lights.new('AutoSun', 'SUN')
light_auto_sun.energy = 3.0
light_auto_sun.angle = 0.0523599
ob_auto_sun = bpy.data.objects.new('AutoSun', light_auto_sun)
scene.collection.objects.link(ob_auto_sun)
ob_auto_sun.rotation_euler = (0.872665, 0.174533, 0.523599)
bpy.context.view_layer.update()
